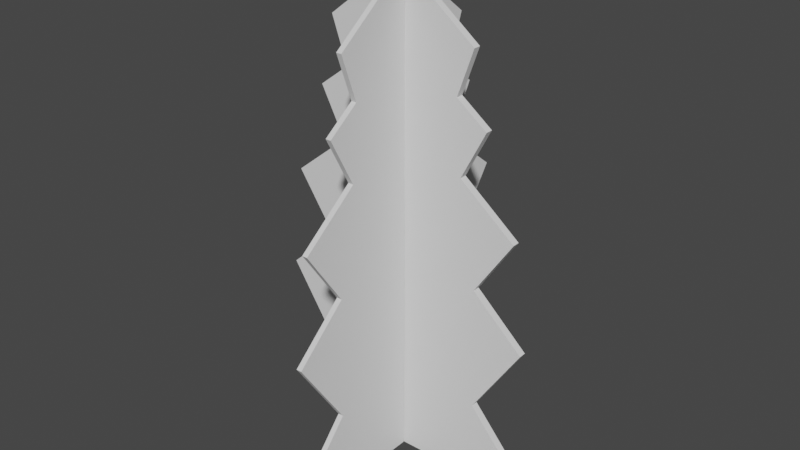 # Source: greyboxBig.blend  (saved by Blender 3.0.42; exported with 4.5.12 LTS)
import bpy
from mathutils import Matrix  # noqa: F401  (used for matrix-valued properties, if any)

bpy.ops.wm.read_factory_settings(use_empty=True)
scene = bpy.context.scene
scene.name = 'Scene'

# ---- collections
col_collection = bpy.data.collections.new('Collection'); scene.collection.children.link(col_collection)

# ---- world
world_world = bpy.data.worlds.new('World'); scene.world = world_world
world_world.use_nodes = True; world_world.node_tree.nodes.clear()
_N = world_world.node_tree.nodes; _L = world_world.node_tree.links
n0 = _N.new('ShaderNodeOutputWorld'); n0.name = 'World Output'; n0.location = (300, 300)
n1 = _N.new('ShaderNodeBackground'); n1.name = 'Background'; n1.location = (10, 300)
n1.inputs[0].default_value = (0.05088, 0.05088, 0.05088, 1.0)
_L.new(n1.outputs[0], n0.inputs[0])
n0.is_active_output = True
world_world.color = (0.05088, 0.05088, 0.05088)
world_world.use_sun_shadow = False
world_world.sun_shadow_jitter_overblur = 0.0

# ---- meshes
me_mesh_001 = bpy.data.meshes.new('Mesh.001')
me_mesh_001.from_pydata([(-2.091, 2.074, 1.517), (-45.47, 2.28, 1.517), (-65.01, 19.97, 1.517), (-45.02, 43.13, 1.517), (-69.74, 80.68, 1.517), (-43.73, 104.4, 1.517), (-63.4, 133.4, 1.517), (-34.87, 156.1, 1.517), (-47.5, 180.1, 1.517), (-31.98, 191.7, 1.517), (-40.09, 214.3, 1.517), (-1.554, 244.0, 1.517), (-1.175, 2.074, 1.517), (42.21, 2.28, 1.517), (61.75, 19.97, 1.517), (41.75, 43.13, 1.517), (66.47, 80.68, 1.517), (40.46, 104.4, 1.517), (60.13, 133.4, 1.517), (31.61, 156.1, 1.517), (44.23, 180.1, 1.517), (28.72, 191.7, 1.517), (36.82, 214.3, 1.517), (-1.713, 244.0, 1.517), (-2.091, 2.074, -2.121), (-45.47, 2.28, -2.121), (-65.01, 19.97, -2.121), (-45.02, 43.13, -2.121), (-69.74, 80.68, -2.121), (-43.73, 104.4, -2.121), (-63.4, 133.4, -2.121), (-34.87, 156.1, -2.121), (-47.5, 180.1, -2.121), (-31.98, 191.7, -2.121), (-40.09, 214.3, -2.121), (-1.554, 244.0, -2.121), (-1.175, 2.074, -2.121), (42.21, 2.28, -2.121), (61.75, 19.97, -2.121), (41.75, 43.13, -2.121), (66.47, 80.68, -2.121), (40.46, 104.4, -2.121), (60.13, 133.4, -2.121), (31.61, 156.1, -2.121), (44.23, 180.1, -2.121), (28.72, 191.7, -2.121), (36.82, 214.3, -2.121), (-1.713, 244.0, -2.121), (-1.633, 2.074, 1.052), (-1.633, 2.28, -42.96), (-1.633, 19.97, -62.78), (-1.633, 43.13, -42.5), (-1.633, 80.68, -67.58), (-1.633, 104.4, -41.19), (-1.633, 133.4, -61.15), (-1.633, 156.1, -32.21), (-1.633, 180.1, -45.02), (-1.633, 191.7, -29.28), (-1.633, 214.3, -37.5), (-1.633, 244.0, 1.598), (-1.633, 2.074, 1.982), (-1.633, 2.28, 45.99), (-1.633, 19.97, 65.82), (-1.633, 43.13, 45.54), (-1.633, 80.68, 70.61), (-1.633, 104.4, 44.22), (-1.633, 133.4, 64.18), (-1.633, 156.1, 35.24), (-1.633, 180.1, 48.05), (-1.633, 191.7, 32.31), (-1.633, 214.3, 40.53), (-1.633, 244.0, 1.436), (1.053, 2.074, 1.052), (1.053, 2.28, -42.96), (1.053, 19.97, -62.78), (1.053, 43.13, -42.5), (1.053, 80.68, -67.58), (1.053, 104.4, -41.19), (1.053, 133.4, -61.15), (1.053, 156.1, -32.21), (1.053, 180.1, -45.02), (1.053, 191.7, -29.28), (1.053, 214.3, -37.5), (1.053, 244.0, 1.598), (1.053, 2.074, 1.982), (1.053, 2.28, 45.99), (1.053, 19.97, 65.82), (1.053, 43.13, 45.54), (1.053, 80.68, 70.61), (1.053, 104.4, 44.22), (1.053, 133.4, 64.18), (1.053, 156.1, 35.24), (1.053, 180.1, 48.05), (1.053, 191.7, 32.31), (1.053, 214.3, 40.53), (1.053, 244.0, 1.436)], [], [(1, 0, 3), (21, 22, 23), (33, 34, 35), (37, 36, 39), (49, 48, 51), (69, 70, 71), (81, 82, 83), (85, 84, 87), (25, 24, 0), (26, 25, 1), (27, 26, 2), (28, 27, 3), (29, 28, 4), (30, 29, 5), (31, 30, 6), (32, 31, 7), (33, 32, 8), (34, 33, 9), (35, 34, 10), (24, 35, 11), (37, 13, 12), (38, 14, 13), (39, 15, 14), (40, 16, 15), (41, 17, 16), (42, 18, 17), (43, 19, 18), (44, 20, 19), (45, 21, 20), (46, 22, 21), (47, 23, 22), (36, 12, 23), (73, 72, 48), (74, 73, 49), (75, 74, 50), (76, 75, 51), (77, 76, 52), (78, 77, 53), (79, 78, 54), (80, 79, 55), (81, 80, 56), (82, 81, 57), (83, 82, 58), (72, 83, 59), (85, 61, 60), (86, 62, 61), (87, 63, 62), (88, 64, 63), (89, 65, 64), (90, 66, 65), (91, 67, 66), (92, 68, 67), (93, 69, 68), (94, 70, 69), (95, 71, 70), (84, 60, 71), (1, 25, 0), (2, 26, 1), (3, 27, 2), (4, 28, 3), (5, 29, 4), (6, 30, 5), (7, 31, 6), (8, 32, 7), (9, 33, 8), (10, 34, 9), (11, 35, 10), (0, 24, 11), (36, 37, 12), (37, 38, 13), (38, 39, 14), (39, 40, 15), (40, 41, 16), (41, 42, 17), (42, 43, 18), (43, 44, 19), (44, 45, 20), (45, 46, 21), (46, 47, 22), (47, 36, 23), (49, 73, 48), (50, 74, 49), (51, 75, 50), (52, 76, 51), (53, 77, 52), (54, 78, 53), (55, 79, 54), (56, 80, 55), (57, 81, 56), (58, 82, 57), (59, 83, 58), (48, 72, 59), (84, 85, 60), (85, 86, 61), (86, 87, 62), (87, 88, 63), (88, 89, 64), (89, 90, 65), (90, 91, 66), (91, 92, 67), (92, 93, 68), (93, 94, 69), (94, 95, 70), (95, 84, 71), (5, 4, 3), (7, 6, 5), (9, 8, 7), (11, 10, 9), (7, 0, 11), (0, 7, 5), (19, 20, 21), (17, 18, 19), (15, 16, 17), (15, 12, 13), (23, 12, 19), (17, 19, 12), (31, 32, 33), (29, 30, 31), (27, 28, 29), (27, 24, 25), (35, 24, 31), (29, 31, 24), (41, 40, 39), (43, 42, 41), (45, 44, 43), (47, 46, 45), (43, 36, 47), (36, 43, 41), (53, 52, 51), (55, 54, 53), (57, 56, 55), (59, 58, 57), (55, 48, 59), (48, 55, 53), (67, 68, 69), (65, 66, 67), (63, 64, 65), (63, 60, 61), (71, 60, 67), (65, 67, 60), (79, 80, 81), (77, 78, 79), (75, 76, 77), (75, 72, 73), (83, 72, 79), (77, 79, 72), (89, 88, 87), (91, 90, 89), (93, 92, 91), (95, 94, 93), (91, 84, 95), (84, 91, 89), (9, 7, 11), (3, 0, 5), (14, 15, 13), (21, 23, 19), (15, 17, 12), (26, 27, 25), (33, 35, 31), (27, 29, 24), (45, 43, 47), (39, 36, 41), (57, 55, 59), (51, 48, 53), (62, 63, 61), (69, 71, 67), (63, 65, 60), (74, 75, 73), (81, 83, 79), (75, 77, 72), (93, 91, 95), (87, 84, 89), (2, 1, 3), (38, 37, 39), (50, 49, 51), (86, 85, 87)])
me_mesh_001.polygons.foreach_set('use_smooth', [True] * 176)
_k = set([(0, 1), (0, 11), (0, 24), (1, 2), (2, 3), (2, 26), (3, 4), (3, 27), (4, 5), (4, 28), (5, 6), (5, 29), (6, 7), (6, 30), (7, 8), (7, 31), (8, 9), (8, 32), (9, 10), (9, 33), (10, 11), (10, 34), (11, 35), (12, 13), (12, 23), (12, 36), (13, 14), (14, 15), (14, 38), (15, 16), (15, 39), (16, 17), (16, 40), (17, 18), (17, 41), (18, 19), (18, 42), (19, 20), (19, 43), (20, 21), (20, 44), (21, 22), (21, 45), (22, 23), (22, 46), (23, 47), (24, 25), (24, 35), (25, 26), (26, 27), (27, 28), (28, 29), (29, 30), (30, 31), (31, 32), (32, 33), (33, 34), (34, 35), (36, 37), (36, 47), (37, 38), (38, 39), (39, 40), (40, 41), (41, 42), (42, 43), (43, 44), (44, 45), (45, 46), (46, 47), (48, 49), (48, 59), (48, 72), (49, 50), (50, 51), (50, 74), (51, 52), (51, 75), (52, 53), (52, 76), (53, 54), (53, 77), (54, 55), (54, 78), (55, 56), (55, 79), (56, 57), (56, 80), (57, 58), (57, 81), (58, 59), (58, 82), (59, 83), (60, 61), (60, 71), (60, 84), (61, 62), (62, 63), (62, 86), (63, 64), (63, 87), (64, 65), (64, 88), (65, 66), (65, 89), (66, 67), (66, 90), (67, 68), (67, 91), (68, 69), (68, 92), (69, 70), (69, 93), (70, 71), (70, 94), (71, 95), (72, 73), (72, 83), (73, 74), (74, 75), (75, 76), (76, 77), (77, 78), (78, 79), (79, 80), (80, 81), (81, 82), (82, 83), (84, 85), (84, 95), (85, 86), (86, 87), (87, 88), (88, 89), (89, 90), (90, 91), (91, 92), (92, 93), (93, 94), (94, 95)])
me_mesh_001.attributes.new('sharp_edge', 'BOOLEAN', 'EDGE').data.foreach_set('value', [ (min(e.vertices), max(e.vertices)) in _k for e in me_mesh_001.edges])
_uv = me_mesh_001.uv_layers.new(name='UVW')
_uv.uv.foreach_set('vector', [0.127, 0.0, 0.3037, 0.01477, 0.1142, 0.1665, 0.3609, 0.798, 0.3858, 0.8927, 0.2182, 0.9999, 0.1138, 0.7761, 0.07266, 0.865, 0.2189, 1.0, 0.484, 0.03154, 0.3074, 0.0151, 0.4675, 0.1977, 0.13, 0.0, 0.309, 0.01592, 0.1163, 0.1663, 0.364, 0.799, 0.3888, 0.8939, 0.2185, 0.9999, 0.1135, 0.7756, 0.07147, 0.8642, 0.2192, 1.0, 0.4917, 0.03386, 0.3128, 0.01627, 0.4743, 0.1998, 0.07076, 0.0, 0.0, 0.0, 0.0, 1.0, 0.1138, 0.0, 0.07076, 0.0, 0.07076, 1.0, 0.1637, 0.0, 0.1138, 0.0, 0.1138, 1.0, 0.237, 0.0, 0.1637, 0.0, 0.1637, 1.0, 0.2944, 0.0, 0.237, 0.0, 0.237, 1.0, 0.3516, 0.0, 0.2944, 0.0, 0.2944, 1.0, 0.411, 0.0, 0.3516, 0.0, 0.3516, 1.0, 0.4553, 0.0, 0.411, 0.0, 0.411, 1.0, 0.4869, 0.0, 0.4553, 0.0, 0.4553, 1.0, 0.526, 0.0, 0.4869, 0.0, 0.4869, 1.0, 0.6054, 0.0, 0.526, 0.0, 0.526, 1.0, 1.0, 0.0, 0.6054, 0.0, 0.6054, 1.0, 0.07076, 0.0, 0.07076, 1.0, 0.0, 1.0, 0.1138, 0.0, 0.1138, 1.0, 0.07076, 1.0, 0.1637, 0.0, 0.1637, 1.0, 0.1138, 1.0, 0.237, 0.0, 0.237, 1.0, 0.1637, 1.0, 0.2944, 0.0, 0.2944, 1.0, 0.237, 1.0, 0.3516, 0.0, 0.3516, 1.0, 0.2944, 1.0, 0.411, 0.0, 0.411, 1.0, 0.3516, 1.0, 0.4553, 0.0, 0.4553, 1.0, 0.411, 1.0, 0.4869, 0.0, 0.4869, 1.0, 0.4553, 1.0, 0.526, 0.0, 0.526, 1.0, 0.4869, 1.0, 0.6054, 0.0, 0.6054, 1.0, 0.526, 1.0, 1.0, 0.0, 1.0, 1.0, 0.6054, 1.0, 0.07147, 0.0, 0.0, 0.0, 0.0, 1.0, 0.1146, 0.0, 0.07147, 0.0, 0.07147, 1.0, 0.1646, 0.0, 0.1146, 0.0, 0.1146, 1.0, 0.2379, 0.0, 0.1646, 0.0, 0.1646, 1.0, 0.2955, 0.0, 0.2379, 0.0, 0.2379, 1.0, 0.3527, 0.0, 0.2955, 0.0, 0.2955, 1.0, 0.4124, 0.0, 0.3527, 0.0, 0.3527, 1.0, 0.4567, 0.0, 0.4124, 0.0, 0.4124, 1.0, 0.4884, 0.0, 0.4567, 0.0, 0.4567, 1.0, 0.5274, 0.0, 0.4884, 0.0, 0.4884, 1.0, 0.6072, 0.0, 0.5274, 0.0, 0.5274, 1.0, 1.0, 0.0, 0.6072, 0.0, 0.6072, 1.0, 0.07147, 0.0, 0.07147, 1.0, 0.0, 1.0, 0.1146, 0.0, 0.1146, 1.0, 0.07147, 1.0, 0.1646, 0.0, 0.1646, 1.0, 0.1146, 1.0, 0.2379, 0.0, 0.2379, 1.0, 0.1646, 1.0, 0.2955, 0.0, 0.2955, 1.0, 0.2379, 1.0, 0.3527, 0.0, 0.3527, 1.0, 0.2955, 1.0, 0.4124, 0.0, 0.4124, 1.0, 0.3527, 1.0, 0.4567, 0.0, 0.4567, 1.0, 0.4124, 1.0, 0.4884, 0.0, 0.4884, 1.0, 0.4567, 1.0, 0.5274, 0.0, 0.5274, 1.0, 0.4884, 1.0, 0.6072, 0.0, 0.6072, 1.0, 0.5274, 1.0, 1.0, 0.0, 1.0, 1.0, 0.6072, 1.0, 0.07076, 1.0, 0.07076, 0.0, 0.0, 1.0, 0.1138, 1.0, 0.1138, 0.0, 0.07076, 1.0, 0.1637, 1.0, 0.1637, 0.0, 0.1138, 1.0, 0.237, 1.0, 0.237, 0.0, 0.1637, 1.0, 0.2944, 1.0, 0.2944, 0.0, 0.237, 1.0, 0.3516, 1.0, 0.3516, 0.0, 0.2944, 1.0, 0.411, 1.0, 0.411, 0.0, 0.3516, 1.0, 0.4553, 1.0, 0.4553, 0.0, 0.411, 1.0, 0.4869, 1.0, 0.4869, 0.0, 0.4553, 1.0, 0.526, 1.0, 0.526, 0.0, 0.4869, 1.0, 0.6054, 1.0, 0.6054, 0.0, 0.526, 1.0, 1.0, 1.0, 1.0, 0.0, 0.6054, 1.0, 0.0, 0.0, 0.07076, 0.0, 0.0, 1.0, 0.07076, 0.0, 0.1138, 0.0, 0.07076, 1.0, 0.1138, 0.0, 0.1637, 0.0, 0.1138, 1.0, 0.1637, 0.0, 0.237, 0.0, 0.1637, 1.0, 0.237, 0.0, 0.2944, 0.0, 0.237, 1.0, 0.2944, 0.0, 0.3516, 0.0, 0.2944, 1.0, 0.3516, 0.0, 0.411, 0.0, 0.3516, 1.0, 0.411, 0.0, 0.4553, 0.0, 0.411, 1.0, 0.4553, 0.0, 0.4869, 0.0, 0.4553, 1.0, 0.4869, 0.0, 0.526, 0.0, 0.4869, 1.0, 0.526, 0.0, 0.6054, 0.0, 0.526, 1.0, 0.6054, 0.0, 1.0, 0.0, 0.6054, 1.0, 0.07147, 1.0, 0.07147, 0.0, 0.0, 1.0, 0.1146, 1.0, 0.1146, 0.0, 0.07147, 1.0, 0.1646, 1.0, 0.1646, 0.0, 0.1146, 1.0, 0.2379, 1.0, 0.2379, 0.0, 0.1646, 1.0, 0.2955, 1.0, 0.2955, 0.0, 0.2379, 1.0, 0.3527, 1.0, 0.3527, 0.0, 0.2955, 1.0, 0.4124, 1.0, 0.4124, 0.0, 0.3527, 1.0, 0.4567, 1.0, 0.4567, 0.0, 0.4124, 1.0, 0.4884, 1.0, 0.4884, 0.0, 0.4567, 1.0, 0.5274, 1.0, 0.5274, 0.0, 0.4884, 1.0, 0.6072, 1.0, 0.6072, 0.0, 0.5274, 1.0, 1.0, 1.0, 1.0, 0.0, 0.6072, 1.0, 0.0, 0.0, 0.07147, 0.0, 0.0, 1.0, 0.07147, 0.0, 0.1146, 0.0, 0.07147, 1.0, 0.1146, 0.0, 0.1646, 0.0, 0.1146, 1.0, 0.1646, 0.0, 0.2379, 0.0, 0.1646, 1.0, 0.2379, 0.0, 0.2955, 0.0, 0.2379, 1.0, 0.2955, 0.0, 0.3527, 0.0, 0.2955, 1.0, 0.3527, 0.0, 0.4124, 0.0, 0.3527, 1.0, 0.4124, 0.0, 0.4567, 0.0, 0.4124, 1.0, 0.4567, 0.0, 0.4884, 0.0, 0.4567, 1.0, 0.4884, 0.0, 0.5274, 0.0, 0.4884, 1.0, 0.5274, 0.0, 0.6072, 0.0, 0.5274, 1.0, 0.6072, 0.0, 1.0, 0.0, 0.6072, 1.0, 0.0974, 0.4162, 0.0, 0.3105, 0.1142, 0.1665, 0.1148, 0.63, 0.006858, 0.5274, 0.0974, 0.4162, 0.1138, 0.7761, 0.05478, 0.7233, 0.1148, 0.63, 0.2189, 1.0, 0.07266, 0.865, 0.1138, 0.7761, 0.1148, 0.63, 0.3037, 0.01477, 0.2189, 1.0, 0.3037, 0.01477, 0.1148, 0.63, 0.0974, 0.4162, 0.3855, 0.6539, 0.4283, 0.7563, 0.3609, 0.798, 0.4402, 0.4465, 0.5098, 0.5718, 0.3855, 0.6539, 0.4675, 0.1977, 0.5546, 0.3595, 0.4402, 0.4465, 0.4675, 0.1977, 0.3074, 0.0151, 0.484, 0.03154, 0.2182, 0.9999, 0.3074, 0.0151, 0.3855, 0.6539, 0.4402, 0.4465, 0.3855, 0.6539, 0.3074, 0.0151, 0.1148, 0.63, 0.05478, 0.7233, 0.1138, 0.7761, 0.0974, 0.4162, 0.006858, 0.5274, 0.1148, 0.63, 0.1142, 0.1665, 0.0, 0.3105, 0.0974, 0.4162, 0.1142, 0.1665, 0.3037, 0.01477, 0.127, 0.0, 0.2189, 1.0, 0.3037, 0.01477, 0.1148, 0.63, 0.0974, 0.4162, 0.1148, 0.63, 0.3037, 0.01477, 0.4402, 0.4465, 0.5546, 0.3595, 0.4675, 0.1977, 0.3855, 0.6539, 0.5098, 0.5718, 0.4402, 0.4465, 0.3609, 0.798, 0.4283, 0.7563, 0.3855, 0.6539, 0.2182, 0.9999, 0.3858, 0.8927, 0.3609, 0.798, 0.3855, 0.6539, 0.3074, 0.0151, 0.2182, 0.9999, 0.3074, 0.0151, 0.3855, 0.6539, 0.4402, 0.4465, 0.09832, 0.4158, 0.0, 0.3095, 0.1163, 0.1663, 0.1152, 0.6295, 0.006098, 0.5263, 0.09832, 0.4158, 0.1135, 0.7756, 0.0539, 0.7224, 0.1152, 0.6295, 0.2192, 1.0, 0.07147, 0.8642, 0.1135, 0.7756, 0.1152, 0.6295, 0.309, 0.01592, 0.2192, 1.0, 0.309, 0.01592, 0.1152, 0.6295, 0.09832, 0.4158, 0.3894, 0.6552, 0.4324, 0.7579, 0.364, 0.799, 0.4457, 0.4483, 0.5158, 0.574, 0.3894, 0.6552, 0.4743, 0.1998, 0.562, 0.3621, 0.4457, 0.4483, 0.4743, 0.1998, 0.3128, 0.01627, 0.4917, 0.03386, 0.2185, 0.9999, 0.3128, 0.01627, 0.3894, 0.6552, 0.4457, 0.4483, 0.3894, 0.6552, 0.3128, 0.01627, 0.1152, 0.6295, 0.0539, 0.7224, 0.1135, 0.7756, 0.09832, 0.4158, 0.006098, 0.5263, 0.1152, 0.6295, 0.1163, 0.1663, 0.0, 0.3095, 0.09832, 0.4158, 0.1163, 0.1663, 0.309, 0.01592, 0.13, 0.0, 0.2192, 1.0, 0.309, 0.01592, 0.1152, 0.6295, 0.09832, 0.4158, 0.1152, 0.6295, 0.309, 0.01592, 0.4457, 0.4483, 0.562, 0.3621, 0.4743, 0.1998, 0.3894, 0.6552, 0.5158, 0.574, 0.4457, 0.4483, 0.364, 0.799, 0.4324, 0.7579, 0.3894, 0.6552, 0.2185, 0.9999, 0.3888, 0.8939, 0.364, 0.799, 0.3894, 0.6552, 0.3128, 0.01627, 0.2185, 0.9999, 0.3128, 0.01627, 0.3894, 0.6552, 0.4457, 0.4483, 0.1138, 0.7761, 0.1148, 0.63, 0.2189, 1.0, 0.1142, 0.1665, 0.3037, 0.01477, 0.0974, 0.4162, 0.5572, 0.1106, 0.4675, 0.1977, 0.484, 0.03154, 0.3609, 0.798, 0.2182, 0.9999, 0.3855, 0.6539, 0.4675, 0.1977, 0.4402, 0.4465, 0.3074, 0.0151, 0.04108, 0.06501, 0.1142, 0.1665, 0.127, 0.0, 0.1138, 0.7761, 0.2189, 1.0, 0.1148, 0.63, 0.1142, 0.1665, 0.0974, 0.4162, 0.3037, 0.01477, 0.3609, 0.798, 0.3855, 0.6539, 0.2182, 0.9999, 0.4675, 0.1977, 0.3074, 0.0151, 0.4402, 0.4465, 0.1135, 0.7756, 0.1152, 0.6295, 0.2192, 1.0, 0.1163, 0.1663, 0.309, 0.01592, 0.09832, 0.4158, 0.5656, 0.1134, 0.4743, 0.1998, 0.4917, 0.03386, 0.364, 0.799, 0.2185, 0.9999, 0.3894, 0.6552, 0.4743, 0.1998, 0.4457, 0.4483, 0.3128, 0.01627, 0.04261, 0.06441, 0.1163, 0.1663, 0.13, 0.0, 0.1135, 0.7756, 0.2192, 1.0, 0.1152, 0.6295, 0.1163, 0.1663, 0.09832, 0.4158, 0.309, 0.01592, 0.364, 0.799, 0.3894, 0.6552, 0.2185, 0.9999, 0.4743, 0.1998, 0.3128, 0.01627, 0.4457, 0.4483, 0.04108, 0.06501, 0.127, 0.0, 0.1142, 0.1665, 0.5572, 0.1106, 0.484, 0.03154, 0.4675, 0.1977, 0.04261, 0.06441, 0.13, 0.0, 0.1163, 0.1663, 0.5656, 0.1134, 0.4917, 0.03386, 0.4743, 0.1998])
me_mesh_001.use_remesh_fix_poles = True
me_mesh_001.use_remesh_preserve_attributes = False
me_mesh_001.update()
me_mesh_001.normals_split_custom_set([tuple(v) for v in zip(*[iter([3.322e-09, 0.0, 1.0, -1.931e-09, 0.0, 1.0, -4.437e-09, 0.0, 1.0, -2.137e-08, 0.0, 1.0, 0.0, 0.0, 1.0, -5.912e-09, 0.0, 1.0, 5.334e-11, 0.0, -1.0, -6.872e-09, 0.0, -1.0, 9.396e-11, 0.0, -1.0, 0.0, 0.0, -1.0, -6.896e-10, 0.0, -1.0, 4.605e-09, 0.0, -1.0, -1.0, 2.058e-09, 0.0, -1.0, 6.672e-11, 0.0, -1.0, 9.279e-10, 0.0, -1.0, 0.0, 0.0, -1.0, 0.0, 0.0, -1.0, 3.728e-10, 0.0, 1.0, -3.544e-09, 0.0, 1.0, 6.773e-09, 0.0, 1.0, 1.397e-09, 0.0, 1.0, -2.315e-10, 0.0, 1.0, 5.806e-11, 0.0, 1.0, -1.044e-10, 0.0, -0.241, -0.9705, 0.0, -0.004741, -1.0, 0.0, -0.004741, -1.0, 0.0, -0.6712, -0.7413, 0.0, -0.241, -0.9705, 0.0, -0.477, -0.8789, 0.0, -0.7569, 0.6536, 0.0, -0.7569, 0.6536, 0.0, -0.7569, 0.6536, 0.0, -0.8353, -0.5498, 0.0, -0.8353, -0.5498, 0.0, -0.8353, -0.5498, 0.0, -0.6731, 0.7396, 0.0, -0.6731, 0.7396, 0.0, -0.6731, 0.7396, 0.0, -0.8279, -0.5609, 0.0, -0.8279, -0.5609, 0.0, -0.8279, -0.5609, 0.0, -0.6224, 0.7827, 0.0, -0.6224, 0.7827, 0.0, -0.6224, 0.7827, 0.0, -0.8853, -0.465, 0.0, -0.8853, -0.465, 0.0, -0.8853, -0.465, 0.0, -0.5986, 0.801, 0.0, -0.5986, 0.801, 0.0, -0.5986, 0.801, 0.0, -0.9411, -0.3383, 0.0, -0.9411, -0.3383, 0.0, -0.9411, -0.3383, 0.0, -0.611, 0.7917, 0.0, -0.611, 0.7917, 0.0, -0.611, 0.7917, 0.0, 1.0, -0.002222, 0.0, 1.0, -0.002222, 0.0, 1.0, -0.002222, 0.0, 0.241, -0.9705, -1.106e-08, 0.477, -0.8789, 1.107e-08, 0.004741, -1.0, 0.0, 0.6712, -0.7413, 0.0, 0.6712, -0.7413, 0.0, 0.477, -0.8789, 1.107e-08, 0.7569, 0.6536, 0.0, 0.7569, 0.6536, 0.0, 0.7569, 0.6536, 0.0, 0.8353, -0.5498, 0.0, 0.8353, -0.5498, 0.0, 0.8353, -0.5498, 0.0, 0.6731, 0.7396, 0.0, 0.6731, 0.7396, 0.0, 0.6731, 0.7396, 0.0, 0.8279, -0.5609, 0.0, 0.8279, -0.5609, 0.0, 0.8279, -0.5609, 0.0, 0.6224, 0.7827, 0.0, 0.6224, 0.7827, 0.0, 0.6224, 0.7827, 0.0, 0.8853, -0.465, 0.0, 0.8853, -0.465, 0.0, 0.8853, -0.465, 0.0, 0.5986, 0.801, 0.0, 0.5986, 0.801, 0.0, 0.5986, 0.801, 0.0, 0.9411, -0.3383, 0.0, 0.9411, -0.3383, 0.0, 0.9411, -0.3383, 0.0, 0.611, 0.7917, 0.0, 0.611, 0.7917, 0.0, 0.611, 0.7917, 0.0, -1.0, -0.002222, 0.0, -1.0, -0.002222, 0.0, -1.0, -0.002222, 0.0, 0.0, -0.9711, -0.2388, 0.0, -1.0, -0.004673, 0.0, -1.0, -0.004673, 0.0, -0.7461, -0.6659, 0.0, -0.9711, -0.2388, 0.0, -0.8813, -0.4726, 0.0, 0.659, -0.7522, 0.0, 0.659, -0.7522, 0.0, 0.659, -0.7522, 0.0, -0.5554, -0.8316, 0.0, -0.5554, -0.8316, 0.0, -0.5554, -0.8316, 0.0, 0.7444, -0.6678, 0.0, 0.7444, -0.6678, 0.0, 0.7444, -0.6678, 0.0, -0.5664, -0.8241, 0.0, -0.5664, -0.8241, 0.0, -0.5664, -0.8241, 0.0, 0.7871, -0.6168, 0.0, 0.7871, -0.6168, 0.0, 0.7871, -0.6168, 0.0, -0.4703, -0.8825, 0.0, -0.4703, -0.8825, 0.0, -0.4703, -0.8825, 0.0, 0.8052, -0.5931, 0.0, 0.8052, -0.5931, 0.0, 0.8052, -0.5931, 0.0, -0.3426, -0.9395, 0.0, -0.3426, -0.9395, 0.0, -0.3426, -0.9395, 0.0, 0.7959, -0.6054, 0.0, 0.7959, -0.6054, 0.0, 0.7959, -0.6054, 0.0, -0.002255, 1.0, 0.0, -0.002255, 1.0, 0.0, -0.002255, 1.0, 1.095e-08, -0.9711, 0.2388, -1.095e-08, -0.8813, 0.4726, 0.0, -1.0, 0.004673, 0.0, -0.7461, 0.6659, 0.0, -0.7461, 0.6659, -1.095e-08, -0.8813, 0.4726, 0.0, 0.659, 0.7522, 0.0, 0.659, 0.7522, 0.0, 0.659, 0.7522, 0.0, -0.5554, 0.8316, 0.0, -0.5554, 0.8316, 0.0, -0.5554, 0.8316, 0.0, 0.7444, 0.6678, 0.0, 0.7444, 0.6678, 0.0, 0.7444, 0.6678, 0.0, -0.5664, 0.8241, 0.0, -0.5664, 0.8241, 0.0, -0.5664, 0.8241, 0.0, 0.7871, 0.6168, 0.0, 0.7871, 0.6168, 0.0, 0.7871, 0.6168, 0.0, -0.4703, 0.8825, 0.0, -0.4703, 0.8825, 0.0, -0.4703, 0.8825, 0.0, 0.8052, 0.5931, 0.0, 0.8052, 0.5931, 0.0, 0.8052, 0.5931, 0.0, -0.3426, 0.9395, 0.0, -0.3426, 0.9395, 0.0, -0.3426, 0.9395, 0.0, 0.7959, 0.6054, 0.0, 0.7959, 0.6054, 0.0, 0.7959, 0.6054, 0.0, -0.002255, -1.0, 0.0, -0.002255, -1.0, 0.0, -0.002255, -1.0, -0.477, -0.8789, 0.0, -0.241, -0.9705, 0.0, -0.004741, -1.0, 0.0, -0.6712, -0.7413, 0.0, -0.6712, -0.7413, 0.0, -0.477, -0.8789, 0.0, -0.7569, 0.6536, 0.0, -0.7569, 0.6536, 0.0, -0.7569, 0.6536, 0.0, -0.8353, -0.5498, 0.0, -0.8353, -0.5498, 0.0, -0.8353, -0.5498, 0.0, -0.6731, 0.7396, 0.0, -0.6731, 0.7396, 0.0, -0.6731, 0.7396, 0.0, -0.8279, -0.5609, 0.0, -0.8279, -0.5609, 0.0, -0.8279, -0.5609, 0.0, -0.6224, 0.7827, 0.0, -0.6224, 0.7827, 0.0, -0.6224, 0.7827, 0.0, -0.8853, -0.465, 0.0, -0.8853, -0.465, 0.0, -0.8853, -0.465, 0.0, -0.5986, 0.801, 0.0, -0.5986, 0.801, 0.0, -0.5986, 0.801, 0.0, -0.9411, -0.3383, 0.0, -0.9411, -0.3383, 0.0, -0.9411, -0.3383, 0.0, -0.611, 0.7917, 0.0, -0.611, 0.7917, 0.0, -0.611, 0.7917, 0.0, 1.0, -0.002222, 0.0, 1.0, -0.002222, 0.0, 1.0, -0.002222, 0.0, 0.004741, -1.0, 0.0, 0.241, -0.9705, -1.106e-08, 0.004741, -1.0, 0.0, 0.241, -0.9705, -1.106e-08, 0.6712, -0.7413, 0.0, 0.477, -0.8789, 1.107e-08, 0.7569, 0.6536, 0.0, 0.7569, 0.6536, 0.0, 0.7569, 0.6536, 0.0, 0.8353, -0.5498, 0.0, 0.8353, -0.5498, 0.0, 0.8353, -0.5498, 0.0, 0.6731, 0.7396, 0.0, 0.6731, 0.7396, 0.0, 0.6731, 0.7396, 0.0, 0.8279, -0.5609, 0.0, 0.8279, -0.5609, 0.0, 0.8279, -0.5609, 0.0, 0.6224, 0.7827, 0.0, 0.6224, 0.7827, 0.0, 0.6224, 0.7827, 0.0, 0.8853, -0.465, 0.0, 0.8853, -0.465, 0.0, 0.8853, -0.465, 0.0, 0.5986, 0.801, 0.0, 0.5986, 0.801, 0.0, 0.5986, 0.801, 0.0, 0.9411, -0.3383, 0.0, 0.9411, -0.3383, 0.0, 0.9411, -0.3383, 0.0, 0.611, 0.7917, 0.0, 0.611, 0.7917, 0.0, 0.611, 0.7917, 0.0, -1.0, -0.002222, 0.0, -1.0, -0.002222, 0.0, -1.0, -0.002222, 0.0, 0.0, -0.8813, -0.4726, 0.0, -0.9711, -0.2388, 0.0, -1.0, -0.004673, 0.0, -0.7461, -0.6659, 0.0, -0.7461, -0.6659, 0.0, -0.8813, -0.4726, 0.0, 0.659, -0.7522, 0.0, 0.659, -0.7522, 0.0, 0.659, -0.7522, 0.0, -0.5554, -0.8316, 0.0, -0.5554, -0.8316, 0.0, -0.5554, -0.8316, 0.0, 0.7444, -0.6678, 0.0, 0.7444, -0.6678, 0.0, 0.7444, -0.6678, 0.0, -0.5664, -0.8241, 0.0, -0.5664, -0.8241, 0.0, -0.5664, -0.8241, 0.0, 0.7871, -0.6168, 0.0, 0.7871, -0.6168, 0.0, 0.7871, -0.6168, 0.0, -0.4703, -0.8825, 0.0, -0.4703, -0.8825, 0.0, -0.4703, -0.8825, 0.0, 0.8052, -0.5931, 0.0, 0.8052, -0.5931, 0.0, 0.8052, -0.5931, 0.0, -0.3426, -0.9395, 0.0, -0.3426, -0.9395, 0.0, -0.3426, -0.9395, 0.0, 0.7959, -0.6054, 0.0, 0.7959, -0.6054, 0.0, 0.7959, -0.6054, 0.0, -0.002255, 1.0, 0.0, -0.002255, 1.0, 0.0, -0.002255, 1.0, 0.0, -1.0, 0.004673, 1.095e-08, -0.9711, 0.2388, 0.0, -1.0, 0.004673, 1.095e-08, -0.9711, 0.2388, 0.0, -0.7461, 0.6659, -1.095e-08, -0.8813, 0.4726, 0.0, 0.659, 0.7522, 0.0, 0.659, 0.7522, 0.0, 0.659, 0.7522, 0.0, -0.5554, 0.8316, 0.0, -0.5554, 0.8316, 0.0, -0.5554, 0.8316, 0.0, 0.7444, 0.6678, 0.0, 0.7444, 0.6678, 0.0, 0.7444, 0.6678, 0.0, -0.5664, 0.8241, 0.0, -0.5664, 0.8241, 0.0, -0.5664, 0.8241, 0.0, 0.7871, 0.6168, 0.0, 0.7871, 0.6168, 0.0, 0.7871, 0.6168, 0.0, -0.4703, 0.8825, 0.0, -0.4703, 0.8825, 0.0, -0.4703, 0.8825, 0.0, 0.8052, 0.5931, 0.0, 0.8052, 0.5931, 0.0, 0.8052, 0.5931, 0.0, -0.3426, 0.9395, 0.0, -0.3426, 0.9395, 0.0, -0.3426, 0.9395, 0.0, 0.7959, 0.6054, 0.0, 0.7959, 0.6054, 0.0, 0.7959, 0.6054, 0.0, -0.002255, -1.0, 0.0, -0.002255, -1.0, 0.0, -0.002255, -1.0, 5.632e-09, 0.0, 1.0, 0.0, 0.0, 1.0, -4.437e-09, 0.0, 1.0, 3.834e-09, 0.0, 1.0, 5.986e-09, 0.0, 1.0, 5.632e-09, 0.0, 1.0, 1.996e-08, 0.0, 1.0, 0.0, 0.0, 1.0, 3.834e-09, 0.0, 1.0, 5.912e-09, 0.0, 1.0, 0.0, 0.0, 1.0, 1.996e-08, 0.0, 1.0, 3.834e-09, 0.0, 1.0, -1.931e-09, 0.0, 1.0, 5.912e-09, 0.0, 1.0, -1.931e-09, 0.0, 1.0, 3.834e-09, 0.0, 1.0, 5.632e-09, 0.0, 1.0, -4.75e-09, 0.0, 1.0, -7.343e-09, 0.0, 1.0, -2.137e-08, 0.0, 1.0, -5.632e-09, 0.0, 1.0, -5.986e-09, 0.0, 1.0, -4.75e-09, 0.0, 1.0, 4.692e-09, 0.0, 1.0, 0.0, 0.0, 1.0, -5.632e-09, 0.0, 1.0, 4.692e-09, 0.0, 1.0, 2.598e-09, 0.0, 1.0, -2.427e-09, 0.0, 1.0, -5.912e-09, 0.0, 1.0, 2.598e-09, 0.0, 1.0, -4.75e-09, 0.0, 1.0, -5.632e-09, 0.0, 1.0, -4.75e-09, 0.0, 1.0, 2.598e-09, 0.0, 1.0, 7.88e-09, 0.0, -1.0, 7.343e-09, 0.0, -1.0, 5.334e-11, 0.0, -1.0, 1.214e-08, 0.0, -1.0, 5.986e-09, 0.0, -1.0, 7.88e-09, 0.0, -1.0, -5.306e-09, 0.0, -1.0, 4.884e-09, 0.0, -1.0, 1.214e-08, 0.0, -1.0, -5.306e-09, 0.0, -1.0, 1.252e-10, 0.0, -1.0, -1.31e-10, 0.0, -1.0, 9.396e-11, 0.0, -1.0, 1.252e-10, 0.0, -1.0, 7.88e-09, 0.0, -1.0, 1.214e-08, 0.0, -1.0, 7.88e-09, 0.0, -1.0, 1.252e-10, 0.0, -1.0, -1.019e-08, 0.0, -1.0, -9.769e-09, 0.0, -1.0, 4.605e-09, 0.0, -1.0, -1.087e-08, 0.0, -1.0, -5.986e-09, 0.0, -1.0, -1.019e-08, 0.0, -1.0, 1.357e-09, 0.0, -1.0, 0.0, 0.0, -1.0, -1.087e-08, 0.0, -1.0, -3.103e-09, 0.0, -1.0, 6.872e-09, 0.0, -1.0, 1.357e-09, 0.0, -1.0, -1.087e-08, 0.0, -1.0, -6.896e-10, 0.0, -1.0, -3.103e-09, 0.0, -1.0, -6.896e-10, 0.0, -1.0, -1.087e-08, 0.0, -1.0, -1.019e-08, 0.0, -1.0, -1.0, -1.688e-09, 0.0, -1.0, 0.0, 0.0, -1.0, 9.279e-10, 0.0, -1.0, -1.218e-09, 0.0, -1.0, -5.901e-09, 0.0, -1.0, -1.688e-09, 0.0, -1.0, -7.764e-09, 0.0, -1.0, 0.0, 0.0, -1.0, -1.218e-09, 0.0, -1.0, 1.966e-09, 0.0, -1.0, 1.016e-08, 0.0, -1.0, -7.764e-09, 0.0, -1.0, -1.218e-09, 0.0, -1.0, 6.672e-11, 0.0, -1.0, 1.966e-09, 0.0, -1.0, 6.672e-11, 0.0, -1.0, -1.218e-09, 0.0, -1.0, -1.688e-09, 0.0, -1.0, 5.299e-10, 0.0, -1.0, 0.0, 0.0, -1.0, 0.0, 0.0, -1.0, 0.0, 0.0, -1.0, 0.0, 0.0, -1.0, 5.299e-10, 0.0, -1.0, 9.279e-10, 0.0, -1.0, 0.0, 0.0, -1.0, 0.0, 0.0, -1.0, 9.279e-10, 0.0, -1.0, 1.286e-10, 0.0, -1.0, 2.058e-09, 0.0, -1.0, 3.728e-10, 0.0, -1.0, 1.286e-10, 0.0, -1.0, 5.299e-10, 0.0, -1.0, 0.0, 0.0, -1.0, 5.299e-10, 0.0, -1.0, 1.286e-10, 0.0, 1.0, -2.852e-11, 0.0, 1.0, 0.0, 0.0, 1.0, -3.544e-09, 0.0, 1.0, 4.983e-10, 0.0, 1.0, 2.95e-09, 0.0, 1.0, -2.852e-11, 0.0, 1.0, -1.044e-10, 0.0, 1.0, 0.0, 0.0, 1.0, 4.983e-10, 0.0, 1.0, -1.044e-10, 0.0, 1.0, 0.0, 0.0, 1.0, -2.315e-10, 0.0, 1.0, 1.397e-09, 0.0, 1.0, 0.0, 0.0, 1.0, -2.852e-11, 0.0, 1.0, 4.983e-10, 0.0, 1.0, -2.852e-11, 0.0, 1.0, 0.0, 0.0, 1.0, 3.457e-10, 0.0, 1.0, 0.0, 0.0, 1.0, -1.044e-10, 0.0, 1.0, 2.428e-12, 0.0, 1.0, 0.0, 0.0, 1.0, 3.457e-10, 0.0, 1.0, 6.755e-10, 0.0, 1.0, 0.0, 0.0, 1.0, 2.428e-12, 0.0, 1.0, 1.393e-09, 0.0, 1.0, 3.387e-09, 0.0, 1.0, 6.755e-10, 0.0, 1.0, 2.428e-12, 0.0, 1.0, 5.806e-11, 0.0, 1.0, 1.393e-09, 0.0, 1.0, 5.806e-11, 0.0, 1.0, 2.428e-12, 0.0, 1.0, 3.457e-10, 0.0, 1.996e-08, 0.0, 1.0, 3.834e-09, 0.0, 1.0, 5.912e-09, 0.0, 1.0, -4.437e-09, 0.0, 1.0, -1.931e-09, 0.0, 1.0, 5.632e-09, 0.0, 1.0, -9.464e-09, 0.0, 1.0, 4.692e-09, 0.0, 1.0, -2.427e-09, 0.0, 1.0, -2.137e-08, 0.0, 1.0, -5.912e-09, 0.0, 1.0, -4.75e-09, 0.0, 1.0, 4.692e-09, 0.0, 1.0, -5.632e-09, 0.0, 1.0, 2.598e-09, 0.0, 1.0, 0.0, 0.0, -1.0, -5.306e-09, 0.0, -1.0, -1.31e-10, 0.0, -1.0, 5.334e-11, 0.0, -1.0, 9.396e-11, 0.0, -1.0, 7.88e-09, 0.0, -1.0, -5.306e-09, 0.0, -1.0, 1.214e-08, 0.0, -1.0, 1.252e-10, 0.0, -1.0, 1.357e-09, 0.0, -1.0, -1.087e-08, 0.0, -1.0, -3.103e-09, 0.0, -1.0, 4.605e-09, 0.0, -1.0, -6.896e-10, 0.0, -1.0, -1.019e-08, 0.0, -1.0, -1.0, -7.764e-09, 0.0, -1.0, -1.218e-09, 0.0, -1.0, 1.966e-09, 0.0, -1.0, 9.279e-10, 0.0, -1.0, 6.672e-11, 0.0, -1.0, -1.688e-09, 0.0, -1.0, 5.83e-09, 0.0, -1.0, 9.279e-10, 0.0, -1.0, 2.058e-09, 0.0, -1.0, 0.0, 0.0, -1.0, 3.728e-10, 0.0, -1.0, 5.299e-10, 0.0, -1.0, 9.279e-10, 0.0, -1.0, 0.0, 0.0, -1.0, 1.286e-10, 0.0, 1.0, -6.559e-10, 0.0, 1.0, -1.044e-10, 0.0, 1.0, -2.315e-10, 0.0, 1.0, -3.544e-09, 0.0, 1.0, 1.397e-09, 0.0, 1.0, -2.852e-11, 0.0, 1.0, -1.044e-10, 0.0, 1.0, 4.983e-10, 0.0, 1.0, 0.0, 0.0, 1.0, 6.755e-10, 0.0, 1.0, 2.428e-12, 0.0, 1.0, 1.393e-09, 0.0, 1.0, -1.044e-10, 0.0, 1.0, 5.806e-11, 0.0, 1.0, 3.457e-10, 0.0, 9.464e-09, 0.0, 1.0, 3.322e-09, 0.0, 1.0, -4.437e-09, 0.0, 1.0, 0.0, 0.0, -1.0, 0.0, 0.0, -1.0, 4.605e-09, 0.0, -1.0, -1.0, 5.83e-09, 0.0, -1.0, 2.058e-09, 0.0, -1.0, 9.279e-10, 0.0, 1.0, -6.559e-10, 0.0, 1.0, -2.315e-10, 0.0, 1.0, -1.044e-10, 0.0])] * 3)])

# ---- objects
ob_pflanze_graybox_gross = bpy.data.objects.new('Pflanze_Graybox_gross', me_mesh_001)

# ---- transforms, parenting, visibility, modifiers, constraints
ob_pflanze_graybox_gross.location = (0.0, 0.0, 0.0)
ob_pflanze_graybox_gross.rotation_euler = (1.571, -0.0, 0.0)
ob_pflanze_graybox_gross.scale = (0.01, 0.01, 0.01)
ob_pflanze_graybox_gross.color = (0.8, 0.8, 0.8, 1.0)

# ---- collection membership
col_collection.objects.link(ob_pflanze_graybox_gross)

# ---- scene / render settings (as saved in the file)
scene.frame_start = 1; scene.frame_end = 250; scene.frame_set(1)
scene.render.engine = 'BLENDER_EEVEE_NEXT'
scene.render.fps = 30
scene.cycles.sampling_pattern = 'TABULATED_SOBOL'
scene.cycles.use_light_tree = False
scene.view_settings.view_transform = 'Filmic'
bpy.context.view_layer.update()

# ---- added for rendering (the .blend has no active camera and no usable light): camera, sun
cam_auto = bpy.data.cameras.new('AutoCamera')
cam_auto.lens = 50.0
cam_auto.sensor_width = 36.0
cam_auto.clip_end = 1000.0
ob_auto_camera = bpy.data.objects.new('AutoCamera', cam_auto)
scene.collection.objects.link(ob_auto_camera)
ob_auto_camera.location = (2.85306, -3.45844, 3.52589)
ob_auto_camera.rotation_euler = (1.09748, -7.21219e-08, 0.694738)
scene.camera = ob_auto_camera
light_auto_sun = bpy.data.lights.new('AutoSun', 'SUN')
light_auto_sun.energy = 3.0
light_auto_sun.angle = 0.0523599
ob_auto_sun = bpy.data.objects.new('AutoSun', light_auto_sun)
scene.collection.objects.link(ob_auto_sun)
ob_auto_sun.rotation_euler = (0.872665, 0.174533, 0.523599)
bpy.context.view_layer.update()
